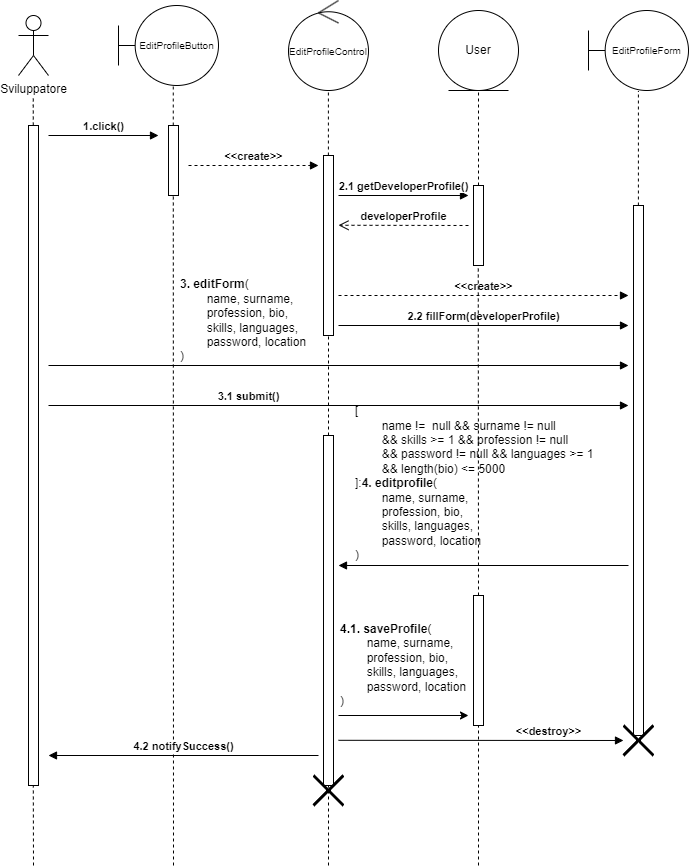

The diagram above was exported from draw.io. Its source (the exported page's mxGraphModel, read from the mxfile embedded in the PNG):
<mxGraphModel dx="679" dy="571" grid="1" gridSize="10" guides="1" tooltips="1" connect="1" arrows="1" fold="1" page="1" pageScale="1" pageWidth="850" pageHeight="1100" math="0" shadow="0">
  <root>
    <mxCell id="0" />
    <mxCell id="1" parent="0" />
    <mxCell id="JkzRf_v-RLMrwH0ft8OH-1" value="Sviluppatore" style="shape=umlActor;verticalLabelPosition=bottom;verticalAlign=top;html=1;" parent="1" vertex="1">
      <mxGeometry x="50" y="20" width="30" height="60" as="geometry" />
    </mxCell>
    <mxCell id="JkzRf_v-RLMrwH0ft8OH-4" value="" style="html=1;points=[[0,0,0,0,5],[0,1,0,0,-5],[1,0,0,0,5],[1,1,0,0,-5]];perimeter=orthogonalPerimeter;outlineConnect=0;targetShapes=umlLifeline;portConstraint=eastwest;newEdgeStyle={&quot;curved&quot;:0,&quot;rounded&quot;:0};" parent="1" vertex="1">
      <mxGeometry x="60" y="130" width="10" height="660" as="geometry" />
    </mxCell>
    <mxCell id="JkzRf_v-RLMrwH0ft8OH-5" value="" style="endArrow=none;dashed=1;html=1;rounded=0;" parent="1" edge="1">
      <mxGeometry width="50" height="50" relative="1" as="geometry">
        <mxPoint x="64.76" y="130" as="sourcePoint" />
        <mxPoint x="64.76" y="100" as="targetPoint" />
        <Array as="points">
          <mxPoint x="64.76" y="110" />
        </Array>
      </mxGeometry>
    </mxCell>
    <mxCell id="JkzRf_v-RLMrwH0ft8OH-6" value="&lt;font style=&quot;font-size: 10px;&quot;&gt;EditProfileButton&lt;/font&gt;" style="shape=umlBoundary;whiteSpace=wrap;html=1;" parent="1" vertex="1">
      <mxGeometry x="150" y="10" width="100" height="80" as="geometry" />
    </mxCell>
    <mxCell id="JkzRf_v-RLMrwH0ft8OH-7" value="" style="html=1;points=[[0,0,0,0,5],[0,1,0,0,-5],[1,0,0,0,5],[1,1,0,0,-5]];perimeter=orthogonalPerimeter;outlineConnect=0;targetShapes=umlLifeline;portConstraint=eastwest;newEdgeStyle={&quot;curved&quot;:0,&quot;rounded&quot;:0};" parent="1" vertex="1">
      <mxGeometry x="200" y="130" width="10" height="70" as="geometry" />
    </mxCell>
    <mxCell id="JkzRf_v-RLMrwH0ft8OH-8" value="" style="endArrow=none;dashed=1;html=1;rounded=0;entryX=0.5;entryY=0.995;entryDx=0;entryDy=0;entryPerimeter=0;" parent="1" edge="1">
      <mxGeometry width="50" height="50" relative="1" as="geometry">
        <mxPoint x="204.76" y="130" as="sourcePoint" />
        <mxPoint x="204.76" y="89.60000000000014" as="targetPoint" />
      </mxGeometry>
    </mxCell>
    <mxCell id="JkzRf_v-RLMrwH0ft8OH-9" value="&lt;b&gt;1.click()&lt;/b&gt;" style="html=1;verticalAlign=bottom;endArrow=block;curved=0;rounded=0;" parent="1" edge="1">
      <mxGeometry width="80" relative="1" as="geometry">
        <mxPoint x="80" y="140" as="sourcePoint" />
        <mxPoint x="190" y="140" as="targetPoint" />
      </mxGeometry>
    </mxCell>
    <mxCell id="JkzRf_v-RLMrwH0ft8OH-10" value="&lt;font style=&quot;font-size: 10px;&quot;&gt;EditProfileControl&lt;/font&gt;" style="ellipse;shape=umlControl;whiteSpace=wrap;html=1;" parent="1" vertex="1">
      <mxGeometry x="320" y="5" width="80" height="90" as="geometry" />
    </mxCell>
    <mxCell id="JkzRf_v-RLMrwH0ft8OH-11" value="" style="html=1;points=[[0,0,0,0,5],[0,1,0,0,-5],[1,0,0,0,5],[1,1,0,0,-5]];perimeter=orthogonalPerimeter;outlineConnect=0;targetShapes=umlLifeline;portConstraint=eastwest;newEdgeStyle={&quot;curved&quot;:0,&quot;rounded&quot;:0};" parent="1" vertex="1">
      <mxGeometry x="355" y="160" width="10" height="180" as="geometry" />
    </mxCell>
    <mxCell id="JkzRf_v-RLMrwH0ft8OH-13" value="" style="endArrow=none;dashed=1;html=1;rounded=0;entryX=0.491;entryY=0.998;entryDx=0;entryDy=0;entryPerimeter=0;" parent="1" edge="1">
      <mxGeometry width="50" height="50" relative="1" as="geometry">
        <mxPoint x="359.89" y="160" as="sourcePoint" />
        <mxPoint x="359.89" y="94.82" as="targetPoint" />
      </mxGeometry>
    </mxCell>
    <mxCell id="JkzRf_v-RLMrwH0ft8OH-15" value="&lt;b&gt;&amp;lt;&amp;lt;create&amp;gt;&amp;gt;&lt;/b&gt;" style="html=1;verticalAlign=bottom;endArrow=block;curved=0;rounded=0;dashed=1;" parent="1" edge="1">
      <mxGeometry width="80" relative="1" as="geometry">
        <mxPoint x="220" y="170" as="sourcePoint" />
        <mxPoint x="350" y="170" as="targetPoint" />
      </mxGeometry>
    </mxCell>
    <mxCell id="JkzRf_v-RLMrwH0ft8OH-16" value="" style="endArrow=none;dashed=1;html=1;rounded=0;" parent="1" edge="1">
      <mxGeometry width="50" height="50" relative="1" as="geometry">
        <mxPoint x="205" y="870" as="sourcePoint" />
        <mxPoint x="204.8" y="200" as="targetPoint" />
      </mxGeometry>
    </mxCell>
    <mxCell id="JkzRf_v-RLMrwH0ft8OH-19" value="&lt;font style=&quot;font-size: 10px;&quot;&gt;EditProfileForm&lt;/font&gt;" style="shape=umlBoundary;whiteSpace=wrap;html=1;" parent="1" vertex="1">
      <mxGeometry x="620" y="15" width="100" height="80" as="geometry" />
    </mxCell>
    <mxCell id="JkzRf_v-RLMrwH0ft8OH-21" value="" style="html=1;points=[[0,0,0,0,5],[0,1,0,0,-5],[1,0,0,0,5],[1,1,0,0,-5]];perimeter=orthogonalPerimeter;outlineConnect=0;targetShapes=umlLifeline;portConstraint=eastwest;newEdgeStyle={&quot;curved&quot;:0,&quot;rounded&quot;:0};" parent="1" vertex="1">
      <mxGeometry x="665" y="210" width="10" height="530" as="geometry" />
    </mxCell>
    <mxCell id="JkzRf_v-RLMrwH0ft8OH-22" value="" style="endArrow=none;dashed=1;html=1;rounded=0;entryX=0.499;entryY=1.012;entryDx=0;entryDy=0;entryPerimeter=0;" parent="1" source="JkzRf_v-RLMrwH0ft8OH-21" target="JkzRf_v-RLMrwH0ft8OH-19" edge="1">
      <mxGeometry width="50" height="50" relative="1" as="geometry">
        <mxPoint x="690" y="190" as="sourcePoint" />
        <mxPoint x="740" y="140" as="targetPoint" />
      </mxGeometry>
    </mxCell>
    <mxCell id="JkzRf_v-RLMrwH0ft8OH-24" value="&lt;b&gt;&amp;lt;&amp;lt;create&amp;gt;&amp;gt;&lt;/b&gt;" style="html=1;verticalAlign=bottom;endArrow=block;curved=0;rounded=0;dashed=1;" parent="1" edge="1">
      <mxGeometry width="80" relative="1" as="geometry">
        <mxPoint x="370" y="300" as="sourcePoint" />
        <mxPoint x="660" y="300" as="targetPoint" />
        <mxPoint as="offset" />
      </mxGeometry>
    </mxCell>
    <mxCell id="JkzRf_v-RLMrwH0ft8OH-25" value="" style="endArrow=none;dashed=1;html=1;rounded=0;" parent="1" target="JkzRf_v-RLMrwH0ft8OH-11" edge="1">
      <mxGeometry width="50" height="50" relative="1" as="geometry">
        <mxPoint x="360" y="440" as="sourcePoint" />
        <mxPoint x="380" y="270" as="targetPoint" />
      </mxGeometry>
    </mxCell>
    <mxCell id="JkzRf_v-RLMrwH0ft8OH-27" value="User" style="ellipse;shape=umlEntity;whiteSpace=wrap;html=1;" parent="1" vertex="1">
      <mxGeometry x="470" y="15" width="80" height="80" as="geometry" />
    </mxCell>
    <mxCell id="JkzRf_v-RLMrwH0ft8OH-28" value="" style="endArrow=none;dashed=1;html=1;rounded=0;entryX=0.5;entryY=1;entryDx=0;entryDy=0;" parent="1" source="JkzRf_v-RLMrwH0ft8OH-32" target="JkzRf_v-RLMrwH0ft8OH-27" edge="1">
      <mxGeometry width="50" height="50" relative="1" as="geometry">
        <mxPoint x="510" y="160" as="sourcePoint" />
        <mxPoint x="540" y="190" as="targetPoint" />
      </mxGeometry>
    </mxCell>
    <mxCell id="JkzRf_v-RLMrwH0ft8OH-29" value="&lt;b&gt;2.1 getDeveloperProfile()&lt;/b&gt;" style="html=1;verticalAlign=bottom;endArrow=block;curved=0;rounded=0;" parent="1" edge="1">
      <mxGeometry width="80" relative="1" as="geometry">
        <mxPoint x="370" y="200" as="sourcePoint" />
        <mxPoint x="500" y="200" as="targetPoint" />
      </mxGeometry>
    </mxCell>
    <mxCell id="JkzRf_v-RLMrwH0ft8OH-32" value="" style="html=1;points=[[0,0,0,0,5],[0,1,0,0,-5],[1,0,0,0,5],[1,1,0,0,-5]];perimeter=orthogonalPerimeter;outlineConnect=0;targetShapes=umlLifeline;portConstraint=eastwest;newEdgeStyle={&quot;curved&quot;:0,&quot;rounded&quot;:0};" parent="1" vertex="1">
      <mxGeometry x="505" y="190" width="10" height="80" as="geometry" />
    </mxCell>
    <mxCell id="JkzRf_v-RLMrwH0ft8OH-33" value="&lt;b&gt;developerProfile&lt;/b&gt;" style="html=1;verticalAlign=bottom;endArrow=open;dashed=1;endSize=8;curved=0;rounded=0;" parent="1" edge="1">
      <mxGeometry x="0.0037" relative="1" as="geometry">
        <mxPoint x="500" y="230" as="sourcePoint" />
        <mxPoint x="370" y="229.76" as="targetPoint" />
        <mxPoint as="offset" />
      </mxGeometry>
    </mxCell>
    <mxCell id="JkzRf_v-RLMrwH0ft8OH-35" value="&lt;b&gt;2.2 fillForm(developerProfile)&lt;/b&gt;" style="html=1;verticalAlign=bottom;endArrow=block;curved=0;rounded=0;" parent="1" edge="1">
      <mxGeometry width="80" relative="1" as="geometry">
        <mxPoint x="370" y="330" as="sourcePoint" />
        <mxPoint x="660" y="330" as="targetPoint" />
      </mxGeometry>
    </mxCell>
    <mxCell id="JkzRf_v-RLMrwH0ft8OH-37" value="" style="endArrow=block;html=1;rounded=0;endFill=1;" parent="1" edge="1">
      <mxGeometry width="50" height="50" relative="1" as="geometry">
        <mxPoint x="80" y="370" as="sourcePoint" />
        <mxPoint x="660" y="370" as="targetPoint" />
      </mxGeometry>
    </mxCell>
    <mxCell id="JkzRf_v-RLMrwH0ft8OH-38" value="&lt;b&gt;3. editForm&lt;/b&gt;(&lt;br&gt;&lt;span style=&quot;white-space: pre;&quot;&gt;&lt;span style=&quot;white-space: pre;&quot;&gt;&#09;&lt;/span&gt;name, surname, &lt;br&gt;&lt;span style=&quot;white-space: pre;&quot;&gt;&#09;&lt;/span&gt;profession, bio,&lt;br&gt;&lt;span style=&quot;white-space: pre;&quot;&gt;&#09;&lt;/span&gt;skills, languages,&lt;br&gt;&lt;span style=&quot;white-space: pre;&quot;&gt;&#09;&lt;/span&gt;password, location&lt;/span&gt;&lt;br&gt;)&lt;span style=&quot;white-space: pre;&quot;&gt;&#09;&lt;/span&gt;" style="text;html=1;strokeColor=none;fillColor=none;align=left;verticalAlign=middle;whiteSpace=wrap;rounded=0;" parent="1" vertex="1">
      <mxGeometry x="210" y="300" width="135" height="50" as="geometry" />
    </mxCell>
    <mxCell id="JkzRf_v-RLMrwH0ft8OH-39" value="&lt;b&gt;3.1 submit()&lt;/b&gt;" style="html=1;verticalAlign=bottom;endArrow=block;curved=0;rounded=0;" parent="1" edge="1">
      <mxGeometry x="-0.3103" width="80" relative="1" as="geometry">
        <mxPoint x="80" y="410" as="sourcePoint" />
        <mxPoint x="660" y="410" as="targetPoint" />
        <mxPoint as="offset" />
      </mxGeometry>
    </mxCell>
    <mxCell id="JkzRf_v-RLMrwH0ft8OH-40" value="" style="html=1;points=[[0,0,0,0,5],[0,1,0,0,-5],[1,0,0,0,5],[1,1,0,0,-5]];perimeter=orthogonalPerimeter;outlineConnect=0;targetShapes=umlLifeline;portConstraint=eastwest;newEdgeStyle={&quot;curved&quot;:0,&quot;rounded&quot;:0};" parent="1" vertex="1">
      <mxGeometry x="355" y="440" width="10" height="350" as="geometry" />
    </mxCell>
    <mxCell id="JkzRf_v-RLMrwH0ft8OH-41" value="" style="html=1;verticalAlign=bottom;endArrow=block;curved=0;rounded=0;" parent="1" edge="1">
      <mxGeometry width="80" relative="1" as="geometry">
        <mxPoint x="660" y="570" as="sourcePoint" />
        <mxPoint x="370" y="570" as="targetPoint" />
      </mxGeometry>
    </mxCell>
    <mxCell id="JkzRf_v-RLMrwH0ft8OH-42" value="[&lt;br&gt;&lt;span style=&quot;&quot;&gt;&lt;span style=&quot;white-space: pre;&quot;&gt;&amp;nbsp;&amp;nbsp;&amp;nbsp;&amp;nbsp;&lt;span style=&quot;white-space: pre;&quot;&gt;&#09;&lt;/span&gt;&lt;/span&gt;&lt;/span&gt;name !=&amp;nbsp; null &amp;amp;&amp;amp; surname&lt;span style=&quot;&quot;&gt;&lt;span style=&quot;white-space: pre;&quot;&gt;&amp;nbsp;&lt;/span&gt;&lt;/span&gt;!= null &lt;br&gt;&lt;span style=&quot;white-space: pre;&quot;&gt;&#09;&lt;/span&gt;&amp;amp;&amp;amp; skills &amp;gt;= 1 &amp;amp;&amp;amp; profession != null &lt;span style=&quot;white-space: pre;&quot;&gt;&#09;&lt;/span&gt;&lt;br&gt;&lt;span style=&quot;white-space: pre;&quot;&gt;&#09;&lt;/span&gt;&amp;amp;&amp;amp; password != null &amp;amp;&amp;amp; languages &amp;gt;= 1 &lt;br&gt;&lt;span style=&quot;white-space: pre;&quot;&gt;&#09;&lt;/span&gt;&amp;amp;&amp;amp; length(bio) &amp;lt;= 5000&lt;br&gt;]:&lt;b&gt;4. editprofile&lt;/b&gt;(&lt;br&gt;&lt;span style=&quot;&quot;&gt;&lt;span style=&quot;white-space: pre;&quot;&gt;&amp;nbsp;&amp;nbsp;&amp;nbsp;&amp;nbsp;&lt;span style=&quot;white-space: pre;&quot;&gt;&#09;&lt;/span&gt;&lt;/span&gt;&lt;/span&gt;name, surname, &lt;br style=&quot;border-color: var(--border-color);&quot;&gt;&lt;span style=&quot;border-color: var(--border-color);&quot;&gt;&lt;span style=&quot;white-space: pre;&quot;&gt;&amp;nbsp;&amp;nbsp;&amp;nbsp;&amp;nbsp;&lt;span style=&quot;white-space: pre;&quot;&gt;&#09;&lt;/span&gt;&lt;/span&gt;&lt;/span&gt;&lt;span style=&quot;&quot;&gt;profession, bio,&lt;/span&gt;&lt;br style=&quot;border-color: var(--border-color);&quot;&gt;&lt;span style=&quot;border-color: var(--border-color);&quot;&gt;&lt;span style=&quot;white-space: pre;&quot;&gt;&amp;nbsp;&amp;nbsp;&amp;nbsp;&amp;nbsp;&lt;span style=&quot;white-space: pre;&quot;&gt;&#09;&lt;/span&gt;&lt;/span&gt;&lt;/span&gt;&lt;span style=&quot;&quot;&gt;skills, languages,&lt;/span&gt;&lt;br style=&quot;border-color: var(--border-color);&quot;&gt;&lt;span style=&quot;border-color: var(--border-color);&quot;&gt;&lt;span style=&quot;white-space: pre;&quot;&gt;&amp;nbsp;&amp;nbsp;&amp;nbsp;&amp;nbsp;&lt;span style=&quot;white-space: pre;&quot;&gt;&#09;&lt;/span&gt;&lt;/span&gt;&lt;/span&gt;&lt;span style=&quot;&quot;&gt;password, location&lt;br&gt;&lt;/span&gt;)&lt;br&gt;&lt;span style=&quot;&quot;&gt;&lt;span style=&quot;white-space: pre;&quot;&gt;&amp;nbsp;&amp;nbsp;&amp;nbsp;&amp;nbsp;&lt;/span&gt;&lt;/span&gt;" style="text;html=1;strokeColor=none;fillColor=none;align=left;verticalAlign=middle;whiteSpace=wrap;rounded=0;" parent="1" vertex="1">
      <mxGeometry x="385" y="450" width="280" height="90" as="geometry" />
    </mxCell>
    <mxCell id="JkzRf_v-RLMrwH0ft8OH-44" value="" style="endArrow=none;dashed=1;html=1;rounded=0;" parent="1" edge="1">
      <mxGeometry width="50" height="50" relative="1" as="geometry">
        <mxPoint x="510" y="600" as="sourcePoint" />
        <mxPoint x="509.76" y="270" as="targetPoint" />
      </mxGeometry>
    </mxCell>
    <mxCell id="JkzRf_v-RLMrwH0ft8OH-45" value="" style="html=1;points=[[0,0,0,0,5],[0,1,0,0,-5],[1,0,0,0,5],[1,1,0,0,-5]];perimeter=orthogonalPerimeter;outlineConnect=0;targetShapes=umlLifeline;portConstraint=eastwest;newEdgeStyle={&quot;curved&quot;:0,&quot;rounded&quot;:0};" parent="1" vertex="1">
      <mxGeometry x="505" y="600" width="10" height="130" as="geometry" />
    </mxCell>
    <mxCell id="JkzRf_v-RLMrwH0ft8OH-46" value="" style="endArrow=classic;html=1;rounded=0;" parent="1" edge="1">
      <mxGeometry width="50" height="50" relative="1" as="geometry">
        <mxPoint x="370" y="720" as="sourcePoint" />
        <mxPoint x="500" y="720" as="targetPoint" />
      </mxGeometry>
    </mxCell>
    <mxCell id="JkzRf_v-RLMrwH0ft8OH-47" value="&lt;b style=&quot;border-color: var(--border-color); color: rgb(0, 0, 0); font-family: Helvetica; font-size: 12px; font-style: normal; font-variant-ligatures: normal; font-variant-caps: normal; letter-spacing: normal; orphans: 2; text-align: left; text-indent: 0px; text-transform: none; widows: 2; word-spacing: 0px; -webkit-text-stroke-width: 0px; text-decoration-thickness: initial; text-decoration-style: initial; text-decoration-color: initial;&quot;&gt;4.1. saveProfile&lt;/b&gt;&lt;span style=&quot;color: rgb(0, 0, 0); font-family: Helvetica; font-size: 12px; font-style: normal; font-variant-ligatures: normal; font-variant-caps: normal; font-weight: 400; letter-spacing: normal; orphans: 2; text-align: left; text-indent: 0px; text-transform: none; widows: 2; word-spacing: 0px; -webkit-text-stroke-width: 0px; text-decoration-thickness: initial; text-decoration-style: initial; text-decoration-color: initial; float: none; display: inline !important;&quot;&gt;(&lt;/span&gt;&lt;br style=&quot;border-color: var(--border-color); color: rgb(0, 0, 0); font-family: Helvetica; font-size: 12px; font-style: normal; font-variant-ligatures: normal; font-variant-caps: normal; font-weight: 400; letter-spacing: normal; orphans: 2; text-align: left; text-indent: 0px; text-transform: none; widows: 2; word-spacing: 0px; -webkit-text-stroke-width: 0px; text-decoration-thickness: initial; text-decoration-style: initial; text-decoration-color: initial;&quot;&gt;&lt;span style=&quot;border-color: var(--border-color); color: rgb(0, 0, 0); font-family: Helvetica; font-size: 12px; font-style: normal; font-variant-ligatures: normal; font-variant-caps: normal; font-weight: 400; letter-spacing: normal; orphans: 2; text-align: left; text-indent: 0px; text-transform: none; widows: 2; word-spacing: 0px; -webkit-text-stroke-width: 0px; text-decoration-thickness: initial; text-decoration-style: initial; text-decoration-color: initial;&quot;&gt;&lt;span style=&quot;border-color: var(--border-color);&quot;&gt;&amp;nbsp;&amp;nbsp;&amp;nbsp;&amp;nbsp;&lt;span style=&quot;border-color: var(--border-color);&quot;&gt;&lt;span style=&quot;white-space: pre;&quot;&gt;&amp;nbsp;&amp;nbsp;&amp;nbsp;&amp;nbsp;&lt;/span&gt;&lt;/span&gt;&lt;/span&gt;&lt;/span&gt;&lt;span style=&quot;color: rgb(0, 0, 0); font-family: Helvetica; font-size: 12px; font-style: normal; font-variant-ligatures: normal; font-variant-caps: normal; font-weight: 400; letter-spacing: normal; orphans: 2; text-align: left; text-indent: 0px; text-transform: none; widows: 2; word-spacing: 0px; -webkit-text-stroke-width: 0px; text-decoration-thickness: initial; text-decoration-style: initial; text-decoration-color: initial; float: none; display: inline !important;&quot;&gt;name, surname,&lt;/span&gt;&lt;br style=&quot;border-color: var(--border-color); color: rgb(0, 0, 0); font-family: Helvetica; font-size: 12px; font-style: normal; font-variant-ligatures: normal; font-variant-caps: normal; font-weight: 400; letter-spacing: normal; orphans: 2; text-align: left; text-indent: 0px; text-transform: none; widows: 2; word-spacing: 0px; -webkit-text-stroke-width: 0px; text-decoration-thickness: initial; text-decoration-style: initial; text-decoration-color: initial;&quot;&gt;&lt;span style=&quot;border-color: var(--border-color); color: rgb(0, 0, 0); font-family: Helvetica; font-size: 12px; font-style: normal; font-variant-ligatures: normal; font-variant-caps: normal; font-weight: 400; letter-spacing: normal; orphans: 2; text-align: left; text-indent: 0px; text-transform: none; widows: 2; word-spacing: 0px; -webkit-text-stroke-width: 0px; text-decoration-thickness: initial; text-decoration-style: initial; text-decoration-color: initial;&quot;&gt;&lt;span style=&quot;border-color: var(--border-color);&quot;&gt;&amp;nbsp;&amp;nbsp;&amp;nbsp;&amp;nbsp;&lt;span style=&quot;border-color: var(--border-color);&quot;&gt;&lt;span style=&quot;white-space: pre;&quot;&gt;&amp;nbsp;&amp;nbsp;&amp;nbsp;&amp;nbsp;&lt;/span&gt;&lt;/span&gt;&lt;/span&gt;&lt;/span&gt;&lt;span style=&quot;border-color: var(--border-color); color: rgb(0, 0, 0); font-family: Helvetica; font-size: 12px; font-style: normal; font-variant-ligatures: normal; font-variant-caps: normal; font-weight: 400; letter-spacing: normal; orphans: 2; text-align: left; text-indent: 0px; text-transform: none; widows: 2; word-spacing: 0px; -webkit-text-stroke-width: 0px; text-decoration-thickness: initial; text-decoration-style: initial; text-decoration-color: initial;&quot;&gt;profession, bio,&lt;/span&gt;&lt;br style=&quot;border-color: var(--border-color); color: rgb(0, 0, 0); font-family: Helvetica; font-size: 12px; font-style: normal; font-variant-ligatures: normal; font-variant-caps: normal; font-weight: 400; letter-spacing: normal; orphans: 2; text-align: left; text-indent: 0px; text-transform: none; widows: 2; word-spacing: 0px; -webkit-text-stroke-width: 0px; text-decoration-thickness: initial; text-decoration-style: initial; text-decoration-color: initial;&quot;&gt;&lt;span style=&quot;border-color: var(--border-color); color: rgb(0, 0, 0); font-family: Helvetica; font-size: 12px; font-style: normal; font-variant-ligatures: normal; font-variant-caps: normal; font-weight: 400; letter-spacing: normal; orphans: 2; text-align: left; text-indent: 0px; text-transform: none; widows: 2; word-spacing: 0px; -webkit-text-stroke-width: 0px; text-decoration-thickness: initial; text-decoration-style: initial; text-decoration-color: initial;&quot;&gt;&lt;span style=&quot;border-color: var(--border-color);&quot;&gt;&amp;nbsp;&amp;nbsp;&amp;nbsp;&amp;nbsp;&lt;span style=&quot;border-color: var(--border-color);&quot;&gt;&lt;span style=&quot;white-space: pre;&quot;&gt;&amp;nbsp;&amp;nbsp;&amp;nbsp;&amp;nbsp;&lt;/span&gt;&lt;/span&gt;&lt;/span&gt;&lt;/span&gt;&lt;span style=&quot;border-color: var(--border-color); color: rgb(0, 0, 0); font-family: Helvetica; font-size: 12px; font-style: normal; font-variant-ligatures: normal; font-variant-caps: normal; font-weight: 400; letter-spacing: normal; orphans: 2; text-align: left; text-indent: 0px; text-transform: none; widows: 2; word-spacing: 0px; -webkit-text-stroke-width: 0px; text-decoration-thickness: initial; text-decoration-style: initial; text-decoration-color: initial;&quot;&gt;skills, languages,&lt;/span&gt;&lt;br style=&quot;border-color: var(--border-color); color: rgb(0, 0, 0); font-family: Helvetica; font-size: 12px; font-style: normal; font-variant-ligatures: normal; font-variant-caps: normal; font-weight: 400; letter-spacing: normal; orphans: 2; text-align: left; text-indent: 0px; text-transform: none; widows: 2; word-spacing: 0px; -webkit-text-stroke-width: 0px; text-decoration-thickness: initial; text-decoration-style: initial; text-decoration-color: initial;&quot;&gt;&lt;span style=&quot;border-color: var(--border-color); color: rgb(0, 0, 0); font-family: Helvetica; font-size: 12px; font-style: normal; font-variant-ligatures: normal; font-variant-caps: normal; font-weight: 400; letter-spacing: normal; orphans: 2; text-align: left; text-indent: 0px; text-transform: none; widows: 2; word-spacing: 0px; -webkit-text-stroke-width: 0px; text-decoration-thickness: initial; text-decoration-style: initial; text-decoration-color: initial;&quot;&gt;&lt;span style=&quot;border-color: var(--border-color);&quot;&gt;&amp;nbsp;&amp;nbsp;&amp;nbsp;&amp;nbsp;&lt;span style=&quot;border-color: var(--border-color);&quot;&gt;&lt;span style=&quot;white-space: pre;&quot;&gt;&amp;nbsp;&amp;nbsp;&amp;nbsp;&amp;nbsp;&lt;/span&gt;&lt;/span&gt;&lt;/span&gt;&lt;/span&gt;&lt;span style=&quot;border-color: var(--border-color); color: rgb(0, 0, 0); font-family: Helvetica; font-size: 12px; font-style: normal; font-variant-ligatures: normal; font-variant-caps: normal; font-weight: 400; letter-spacing: normal; orphans: 2; text-align: left; text-indent: 0px; text-transform: none; widows: 2; word-spacing: 0px; -webkit-text-stroke-width: 0px; text-decoration-thickness: initial; text-decoration-style: initial; text-decoration-color: initial;&quot;&gt;password, location&lt;br style=&quot;border-color: var(--border-color);&quot;&gt;&lt;/span&gt;&lt;span style=&quot;color: rgb(0, 0, 0); font-family: Helvetica; font-size: 12px; font-style: normal; font-variant-ligatures: normal; font-variant-caps: normal; font-weight: 400; letter-spacing: normal; orphans: 2; text-align: left; text-indent: 0px; text-transform: none; widows: 2; word-spacing: 0px; -webkit-text-stroke-width: 0px; text-decoration-thickness: initial; text-decoration-style: initial; text-decoration-color: initial; float: none; display: inline !important;&quot;&gt;)&lt;/span&gt;" style="text;whiteSpace=wrap;html=1;" parent="1" vertex="1">
      <mxGeometry x="370" y="620" width="160" height="110" as="geometry" />
    </mxCell>
    <mxCell id="JkzRf_v-RLMrwH0ft8OH-48" value="" style="shape=umlDestroy;whiteSpace=wrap;html=1;strokeWidth=3;targetShapes=umlLifeline;" parent="1" vertex="1">
      <mxGeometry x="655" y="730" width="30" height="30" as="geometry" />
    </mxCell>
    <mxCell id="JkzRf_v-RLMrwH0ft8OH-49" value="&lt;b&gt;&amp;lt;&amp;lt;destroy&amp;gt;&amp;gt;&lt;/b&gt;" style="html=1;verticalAlign=bottom;endArrow=block;curved=0;rounded=0;" parent="1" target="JkzRf_v-RLMrwH0ft8OH-48" edge="1">
      <mxGeometry x="0.4737" width="80" relative="1" as="geometry">
        <mxPoint x="370" y="744.8" as="sourcePoint" />
        <mxPoint x="450" y="744.8" as="targetPoint" />
        <mxPoint as="offset" />
      </mxGeometry>
    </mxCell>
    <mxCell id="JkzRf_v-RLMrwH0ft8OH-50" value="" style="endArrow=none;dashed=1;html=1;rounded=0;" parent="1" edge="1">
      <mxGeometry width="50" height="50" relative="1" as="geometry">
        <mxPoint x="510" y="870" as="sourcePoint" />
        <mxPoint x="510" y="730" as="targetPoint" />
      </mxGeometry>
    </mxCell>
    <mxCell id="JkzRf_v-RLMrwH0ft8OH-51" value="&lt;b&gt;4.2 notifySuccess()&lt;/b&gt;" style="html=1;verticalAlign=bottom;endArrow=block;curved=0;rounded=0;" parent="1" edge="1">
      <mxGeometry width="80" relative="1" as="geometry">
        <mxPoint x="350" y="760" as="sourcePoint" />
        <mxPoint x="80" y="760" as="targetPoint" />
      </mxGeometry>
    </mxCell>
    <mxCell id="JkzRf_v-RLMrwH0ft8OH-52" value="" style="endArrow=none;dashed=1;html=1;rounded=0;" parent="1" edge="1">
      <mxGeometry width="50" height="50" relative="1" as="geometry">
        <mxPoint x="65" y="870" as="sourcePoint" />
        <mxPoint x="64.8" y="790" as="targetPoint" />
      </mxGeometry>
    </mxCell>
    <mxCell id="JkzRf_v-RLMrwH0ft8OH-53" value="" style="endArrow=none;dashed=1;html=1;rounded=0;" parent="1" target="JkzRf_v-RLMrwH0ft8OH-40" edge="1">
      <mxGeometry width="50" height="50" relative="1" as="geometry">
        <mxPoint x="360" y="870" as="sourcePoint" />
        <mxPoint x="420" y="870" as="targetPoint" />
      </mxGeometry>
    </mxCell>
    <mxCell id="JkzRf_v-RLMrwH0ft8OH-54" value="" style="shape=umlDestroy;whiteSpace=wrap;html=1;strokeWidth=3;targetShapes=umlLifeline;" parent="1" vertex="1">
      <mxGeometry x="345" y="780" width="30" height="30" as="geometry" />
    </mxCell>
  </root>
</mxGraphModel>